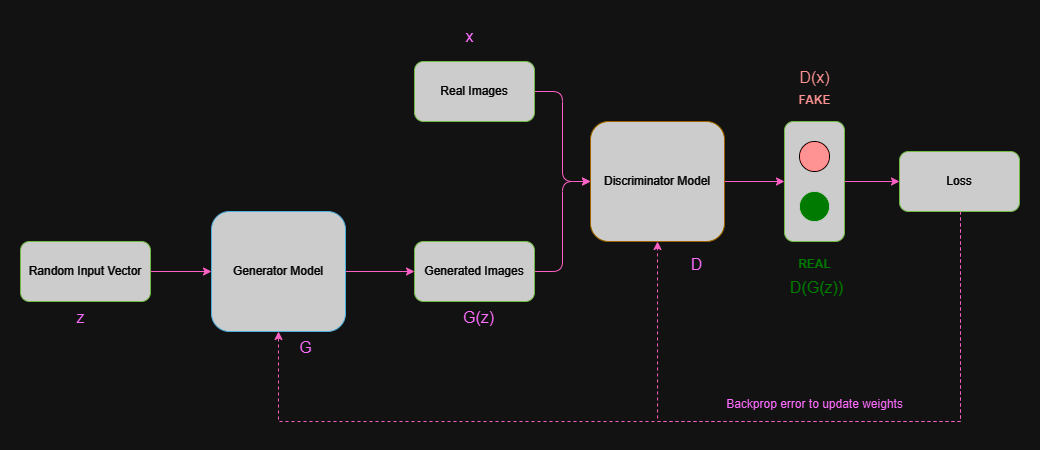

The diagram above was exported from draw.io. Its source (the exported page's mxGraphModel, read from the mxfile embedded in the PNG):
<mxGraphModel dx="986" dy="918" grid="0" gridSize="10" guides="1" tooltips="1" connect="1" arrows="1" fold="1" page="1" pageScale="1" pageWidth="1100" pageHeight="850" math="0" shadow="0">
  <root>
    <mxCell id="0" />
    <mxCell id="1" parent="0" />
    <mxCell id="T4p5JcXO2zEiRMQLf9mQ-14" style="edgeStyle=orthogonalEdgeStyle;rounded=1;orthogonalLoop=1;jettySize=auto;html=1;entryX=0;entryY=0.5;entryDx=0;entryDy=0;strokeColor=#FF3FA4;" edge="1" parent="1" source="T4p5JcXO2zEiRMQLf9mQ-1" target="T4p5JcXO2zEiRMQLf9mQ-3">
      <mxGeometry relative="1" as="geometry" />
    </mxCell>
    <mxCell id="T4p5JcXO2zEiRMQLf9mQ-1" value="Real Images" style="rounded=1;whiteSpace=wrap;html=1;fillColor=#333333;strokeColor=#2D7600;fontColor=#ffffff;" vertex="1" parent="1">
      <mxGeometry x="434" y="140" width="120" height="60" as="geometry" />
    </mxCell>
    <mxCell id="T4p5JcXO2zEiRMQLf9mQ-19" style="edgeStyle=orthogonalEdgeStyle;rounded=0;orthogonalLoop=1;jettySize=auto;html=1;entryX=0.5;entryY=1;entryDx=0;entryDy=0;dashed=1;strokeColor=#FF3FA4;" edge="1" parent="1" source="T4p5JcXO2zEiRMQLf9mQ-2" target="T4p5JcXO2zEiRMQLf9mQ-10">
      <mxGeometry relative="1" as="geometry">
        <Array as="points">
          <mxPoint x="980" y="500" />
          <mxPoint x="298" y="500" />
        </Array>
      </mxGeometry>
    </mxCell>
    <mxCell id="T4p5JcXO2zEiRMQLf9mQ-21" style="edgeStyle=orthogonalEdgeStyle;rounded=0;orthogonalLoop=1;jettySize=auto;html=1;entryX=0.5;entryY=1;entryDx=0;entryDy=0;dashed=1;strokeColor=#FF3FA4;" edge="1" parent="1" source="T4p5JcXO2zEiRMQLf9mQ-2" target="T4p5JcXO2zEiRMQLf9mQ-3">
      <mxGeometry relative="1" as="geometry">
        <Array as="points">
          <mxPoint x="980" y="500" />
          <mxPoint x="677" y="500" />
        </Array>
      </mxGeometry>
    </mxCell>
    <mxCell id="T4p5JcXO2zEiRMQLf9mQ-2" value="Loss" style="rounded=1;whiteSpace=wrap;html=1;fillColor=#333333;strokeColor=#2D7600;fontColor=#ffffff;" vertex="1" parent="1">
      <mxGeometry x="919" y="230" width="120" height="60" as="geometry" />
    </mxCell>
    <mxCell id="T4p5JcXO2zEiRMQLf9mQ-17" style="edgeStyle=orthogonalEdgeStyle;rounded=0;orthogonalLoop=1;jettySize=auto;html=1;entryX=0.5;entryY=1;entryDx=0;entryDy=0;strokeColor=#FF3FA4;" edge="1" parent="1" source="T4p5JcXO2zEiRMQLf9mQ-3" target="T4p5JcXO2zEiRMQLf9mQ-5">
      <mxGeometry relative="1" as="geometry" />
    </mxCell>
    <mxCell id="T4p5JcXO2zEiRMQLf9mQ-3" value="Discriminator Model" style="rounded=1;whiteSpace=wrap;html=1;fillColor=#333333;strokeColor=#d79b00;gradientColor=none;fontColor=#FFFFFF;" vertex="1" parent="1">
      <mxGeometry x="610" y="200" width="134" height="120" as="geometry" />
    </mxCell>
    <mxCell id="T4p5JcXO2zEiRMQLf9mQ-15" value="" style="edgeStyle=orthogonalEdgeStyle;rounded=1;orthogonalLoop=1;jettySize=auto;html=1;strokeColor=#FF3FA4;" edge="1" parent="1" source="T4p5JcXO2zEiRMQLf9mQ-4" target="T4p5JcXO2zEiRMQLf9mQ-3">
      <mxGeometry relative="1" as="geometry" />
    </mxCell>
    <mxCell id="T4p5JcXO2zEiRMQLf9mQ-4" value="Generated Images" style="rounded=1;whiteSpace=wrap;html=1;fillColor=#333333;strokeColor=#2D7600;fontColor=#FFFFFF;" vertex="1" parent="1">
      <mxGeometry x="434" y="320" width="120" height="60" as="geometry" />
    </mxCell>
    <mxCell id="T4p5JcXO2zEiRMQLf9mQ-18" style="edgeStyle=orthogonalEdgeStyle;rounded=0;orthogonalLoop=1;jettySize=auto;html=1;entryX=0;entryY=0.5;entryDx=0;entryDy=0;strokeColor=#FF3FA4;" edge="1" parent="1" source="T4p5JcXO2zEiRMQLf9mQ-5" target="T4p5JcXO2zEiRMQLf9mQ-2">
      <mxGeometry relative="1" as="geometry" />
    </mxCell>
    <mxCell id="T4p5JcXO2zEiRMQLf9mQ-5" value="" style="rounded=1;whiteSpace=wrap;html=1;rotation=90;fillColor=#333333;strokeColor=#2D7600;fontColor=#ffffff;" vertex="1" parent="1">
      <mxGeometry x="774" y="230" width="120" height="60" as="geometry" />
    </mxCell>
    <mxCell id="T4p5JcXO2zEiRMQLf9mQ-6" value="" style="ellipse;whiteSpace=wrap;html=1;aspect=fixed;fillColor=#37ff00;strokeColor=#36393d;" vertex="1" parent="1">
      <mxGeometry x="819" y="270" width="30" height="30" as="geometry" />
    </mxCell>
    <mxCell id="T4p5JcXO2zEiRMQLf9mQ-7" value="" style="ellipse;whiteSpace=wrap;html=1;aspect=fixed;fillColor=#ff0000;fontColor=#000000;strokeColor=#ffffff;fillStyle=solid;" vertex="1" parent="1">
      <mxGeometry x="819" y="220" width="30" height="30" as="geometry" />
    </mxCell>
    <mxCell id="T4p5JcXO2zEiRMQLf9mQ-8" value="&lt;b&gt;&lt;font style=&quot;--darkreader-inline-color: #59ff2b;&quot; data-darkreader-inline-color=&quot;&quot; color=&quot;#37ff00&quot;&gt;REAL&lt;/font&gt;&lt;/b&gt;" style="text;html=1;align=center;verticalAlign=middle;resizable=0;points=[];autosize=1;strokeColor=none;fillColor=none;" vertex="1" parent="1">
      <mxGeometry x="804" y="328" width="60" height="30" as="geometry" />
    </mxCell>
    <mxCell id="T4p5JcXO2zEiRMQLf9mQ-9" value="&lt;b&gt;&lt;font color=&quot;#ff0000&quot; style=&quot;--darkreader-inline-color: #ff2b2b;&quot; data-darkreader-inline-color=&quot;&quot;&gt;FAKE&lt;/font&gt;&lt;/b&gt;" style="text;html=1;align=center;verticalAlign=middle;resizable=0;points=[];autosize=1;strokeColor=none;fillColor=none;" vertex="1" parent="1">
      <mxGeometry x="804" y="164" width="60" height="30" as="geometry" />
    </mxCell>
    <mxCell id="T4p5JcXO2zEiRMQLf9mQ-13" value="" style="edgeStyle=orthogonalEdgeStyle;rounded=0;orthogonalLoop=1;jettySize=auto;html=1;strokeColor=#FF3FA4;" edge="1" parent="1" source="T4p5JcXO2zEiRMQLf9mQ-10" target="T4p5JcXO2zEiRMQLf9mQ-4">
      <mxGeometry relative="1" as="geometry" />
    </mxCell>
    <mxCell id="T4p5JcXO2zEiRMQLf9mQ-10" value="&lt;font color=&quot;#ffffff&quot;&gt;Generator Model&lt;/font&gt;" style="rounded=1;whiteSpace=wrap;html=1;fillColor=#333333;strokeColor=#10739e;fontColor=#000000;" vertex="1" parent="1">
      <mxGeometry x="231" y="290" width="134" height="120" as="geometry" />
    </mxCell>
    <mxCell id="T4p5JcXO2zEiRMQLf9mQ-12" style="edgeStyle=orthogonalEdgeStyle;rounded=0;orthogonalLoop=1;jettySize=auto;html=1;entryX=0;entryY=0.5;entryDx=0;entryDy=0;strokeColor=#FF3FA4;" edge="1" parent="1" source="T4p5JcXO2zEiRMQLf9mQ-11" target="T4p5JcXO2zEiRMQLf9mQ-10">
      <mxGeometry relative="1" as="geometry" />
    </mxCell>
    <mxCell id="T4p5JcXO2zEiRMQLf9mQ-11" value="&lt;font style=&quot;&quot;&gt;Random Input Vector&lt;/font&gt;" style="rounded=1;whiteSpace=wrap;html=1;fillColor=#333333;strokeColor=#2D7600;fontColor=#ffffff;" vertex="1" parent="1">
      <mxGeometry x="40" y="320" width="130" height="60" as="geometry" />
    </mxCell>
    <mxCell id="T4p5JcXO2zEiRMQLf9mQ-22" value="&lt;font color=&quot;#ff00ff&quot; style=&quot;font-size: 16px;&quot;&gt;z&lt;/font&gt;" style="text;html=1;align=center;verticalAlign=middle;resizable=0;points=[];autosize=1;strokeColor=none;fillColor=none;" vertex="1" parent="1">
      <mxGeometry x="87" y="380" width="26" height="31" as="geometry" />
    </mxCell>
    <mxCell id="T4p5JcXO2zEiRMQLf9mQ-23" value="&lt;font color=&quot;#ff00ff&quot; style=&quot;font-size: 16px;&quot;&gt;G&lt;/font&gt;" style="text;html=1;align=center;verticalAlign=middle;resizable=0;points=[];autosize=1;strokeColor=none;fillColor=none;" vertex="1" parent="1">
      <mxGeometry x="310" y="410" width="30" height="31" as="geometry" />
    </mxCell>
    <mxCell id="T4p5JcXO2zEiRMQLf9mQ-24" value="&lt;font color=&quot;#ff00ff&quot; style=&quot;font-size: 16px;&quot;&gt;G(z)&lt;/font&gt;" style="text;html=1;align=center;verticalAlign=middle;resizable=0;points=[];autosize=1;strokeColor=none;fillColor=none;" vertex="1" parent="1">
      <mxGeometry x="473" y="380" width="49" height="31" as="geometry" />
    </mxCell>
    <mxCell id="T4p5JcXO2zEiRMQLf9mQ-25" value="&lt;font color=&quot;#ff00ff&quot; style=&quot;font-size: 16px;&quot;&gt;x&lt;/font&gt;" style="text;html=1;align=center;verticalAlign=middle;resizable=0;points=[];autosize=1;strokeColor=none;fillColor=none;" vertex="1" parent="1">
      <mxGeometry x="476" y="99" width="26" height="31" as="geometry" />
    </mxCell>
    <mxCell id="T4p5JcXO2zEiRMQLf9mQ-26" value="&lt;font color=&quot;#ff00ff&quot; style=&quot;font-size: 16px;&quot;&gt;D&lt;/font&gt;" style="text;html=1;align=center;verticalAlign=middle;resizable=0;points=[];autosize=1;strokeColor=none;fillColor=none;" vertex="1" parent="1">
      <mxGeometry x="701" y="327" width="30" height="31" as="geometry" />
    </mxCell>
    <mxCell id="T4p5JcXO2zEiRMQLf9mQ-27" value="&lt;font data-darkreader-inline-color=&quot;&quot; color=&quot;#ff0000&quot; style=&quot;font-size: 16px; --darkreader-inline-color: #ff2b2b;&quot;&gt;D(x)&lt;/font&gt;" style="text;html=1;align=center;verticalAlign=middle;resizable=0;points=[];autosize=1;strokeColor=none;fillColor=none;" vertex="1" parent="1">
      <mxGeometry x="810" y="140" width="48" height="31" as="geometry" />
    </mxCell>
    <mxCell id="T4p5JcXO2zEiRMQLf9mQ-28" value="&lt;font style=&quot;--darkreader-inline-color: #59ff2b; font-size: 16px;&quot; data-darkreader-inline-color=&quot;&quot; color=&quot;#37ff00&quot;&gt;D(G(z))&lt;/font&gt;" style="text;html=1;align=center;verticalAlign=middle;resizable=0;points=[];autosize=1;strokeColor=none;fillColor=none;" vertex="1" parent="1">
      <mxGeometry x="800" y="351" width="71" height="31" as="geometry" />
    </mxCell>
    <mxCell id="T4p5JcXO2zEiRMQLf9mQ-29" value="&lt;font color=&quot;#ff00ff&quot;&gt;Backprop error to update weights&lt;/font&gt;" style="text;html=1;align=center;verticalAlign=middle;resizable=0;points=[];autosize=1;strokeColor=none;fillColor=none;" vertex="1" parent="1">
      <mxGeometry x="736.5" y="470" width="195" height="26" as="geometry" />
    </mxCell>
  </root>
</mxGraphModel>